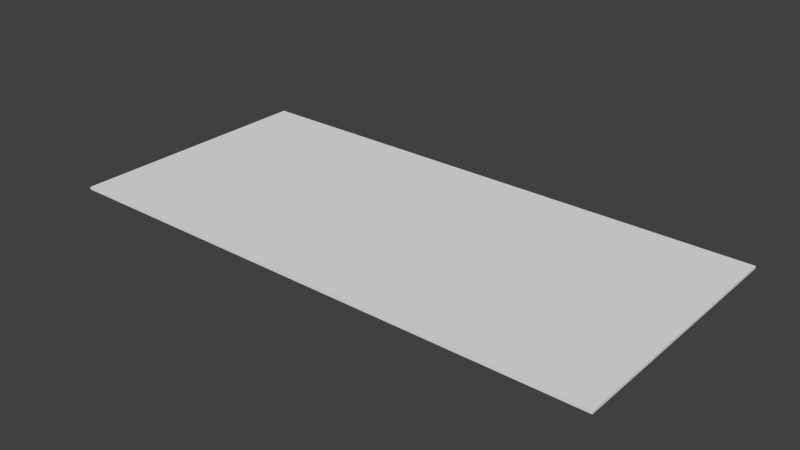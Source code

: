 # Source: Paycheck.blend  (saved by Blender 2.73.0; exported with 4.5.12 LTS)
import bpy
from mathutils import Matrix  # noqa: F401  (used for matrix-valued properties, if any)

bpy.ops.wm.read_factory_settings(use_empty=True)
scene = bpy.context.scene
scene.name = 'Scene'

# ---- collections
col_collection_1 = bpy.data.collections.new('Collection 1'); scene.collection.children.link(col_collection_1)

# ---- materials (node trees are filled in below, after node groups)
mat_material = bpy.data.materials.new('Material')
mat_material.alpha_threshold = 0.0
mat_material.use_transparent_shadow = False
mat_material.roughness = 0.5
mat_material.line_color = (0.0, 0.0, 0.0, 1.0)

# ---- material node trees

# ---- world
world_world = bpy.data.worlds.new('World'); scene.world = world_world
world_world.color = (0.05088, 0.05088, 0.05088)
world_world.use_sun_shadow = False
world_world.sun_shadow_jitter_overblur = 0.0
world_world.cycles.sampling_method = 'MANUAL'
world_world.cycles.sample_map_resolution = 256

# ---- meshes
me_cube_001 = bpy.data.meshes.new('Cube.001')
me_cube_001.from_pydata([(1.0, 1.0, 1.0), (1.0, -1.0, 1.0), (-1.0, -1.0, 1.0), (-1.0, 1.0, 1.0)], [], [(0, 3, 2, 1)])
_uv = me_cube_001.uv_layers.new(name='UVMap')
_uv.uv.foreach_set('vector', [0.9999, 0.9999, 0.0001002, 0.9999, 9.998e-05, 0.0001003, 0.9999, 9.998e-05])
me_cube_001.materials.append(mat_material)
me_cube_001.use_remesh_preserve_volume = False
me_cube_001.use_remesh_preserve_attributes = False
me_cube_001.use_mirror_vertex_groups = False
me_cube_001.update()
me_cube = bpy.data.meshes.new('Cube')
me_cube.from_pydata([(1.0, 1.0, -1.0), (1.0, -1.0, -1.0), (-1.0, -1.0, -1.0), (-1.0, 1.0, -1.0), (1.0, 1.0, 1.0), (1.0, -1.0, 1.0), (-1.0, -1.0, 1.0), (-1.0, 1.0, 1.0)], [], [(0, 1, 2, 3), (0, 4, 5, 1), (1, 5, 6, 2), (2, 6, 7, 3), (4, 0, 3, 7)])
_uv = me_cube.uv_layers.new(name='UVMap')
_uv.uv.foreach_set('vector', [0.0, 0.0, 0.0, 0.0, 0.0, 0.0, 0.0, 0.0, 0.0, 0.0, 0.0, 0.0, 0.0, 0.0, 0.0, 0.0, 0.0, 0.0, 0.0, 0.0, 0.0, 0.0, 0.0, 0.0, 0.0, 0.0, 0.0, 0.0, 0.0, 0.0, 0.0, 0.0, 0.0, 0.0, 0.0, 0.0, 0.0, 0.0, 0.0, 0.0])
me_cube.materials.append(mat_material)
me_cube.use_remesh_preserve_volume = False
me_cube.use_remesh_preserve_attributes = False
me_cube.use_mirror_vertex_groups = False
me_cube.update()

# ---- objects
ob_paycheck = bpy.data.objects.new('Paycheck', me_cube_001)
ob_paycheckbase = bpy.data.objects.new('PaycheckBase', me_cube)

# ---- transforms, parenting, visibility, modifiers, constraints
ob_paycheck.location = (0.0, 0.0, 0.006344)
ob_paycheck.scale = (0.1999, 0.09391, 0.0009349)
ob_paycheck.lock_rotations_4d = False
ob_paycheck.empty_display_type = 'ARROWS'
ob_paycheck.lineart.crease_threshold = 0.0
ob_paycheckbase.parent = ob_paycheck
ob_paycheckbase.matrix_parent_inverse = Matrix(((5.002, 0.0, 0.0, -0.0), (0.0, 10.65, 0.0, -0.0), (0.0, 0.0, 1070.0, -6.785), (0.0, 0.0, 0.0, 1.0)))
ob_paycheckbase.location = (0.0, 0.0, 0.006344)
ob_paycheckbase.scale = (0.1999, 0.09391, 0.0009349)
ob_paycheckbase.lock_rotations_4d = False
ob_paycheckbase.empty_display_type = 'ARROWS'
ob_paycheckbase.lineart.crease_threshold = 0.0

# ---- collection membership
col_collection_1.objects.link(ob_paycheck)
col_collection_1.objects.link(ob_paycheckbase)

# ---- scene / render settings (as saved in the file)
scene.frame_start = 1; scene.frame_end = 250; scene.frame_set(1)
scene.render.engine = 'BLENDER_EEVEE_NEXT'
scene.render.resolution_percentage = 50
scene.render.dither_intensity = 0.0
scene.cycles.use_denoising = False
scene.cycles.samples = 10
scene.cycles.sampling_pattern = 'TABULATED_SOBOL'
scene.cycles.light_sampling_threshold = 0.0
scene.cycles.use_adaptive_sampling = False
scene.cycles.use_light_tree = False
scene.cycles.blur_glossy = 0.0
scene.cycles.pixel_filter_type = 'GAUSSIAN'
scene.cycles.sample_clamp_indirect = 0.0
scene.view_settings.view_transform = 'Standard'
bpy.context.view_layer.update()

# ---- added for rendering (the .blend has no active camera and no usable light): camera, sun
cam_auto = bpy.data.cameras.new('AutoCamera')
cam_auto.lens = 50.0
cam_auto.sensor_width = 36.0
cam_auto.clip_end = 1000.0
ob_auto_camera = bpy.data.objects.new('AutoCamera', cam_auto)
scene.collection.objects.link(ob_auto_camera)
ob_auto_camera.location = (0.408714, -0.490457, 0.333315)
ob_auto_camera.rotation_euler = (1.09748, -7.21219e-08, 0.694738)
scene.camera = ob_auto_camera
light_auto_sun = bpy.data.lights.new('AutoSun', 'SUN')
light_auto_sun.energy = 3.0
light_auto_sun.angle = 0.0523599
ob_auto_sun = bpy.data.objects.new('AutoSun', light_auto_sun)
scene.collection.objects.link(ob_auto_sun)
ob_auto_sun.rotation_euler = (0.872665, 0.174533, 0.523599)
bpy.context.view_layer.update()
